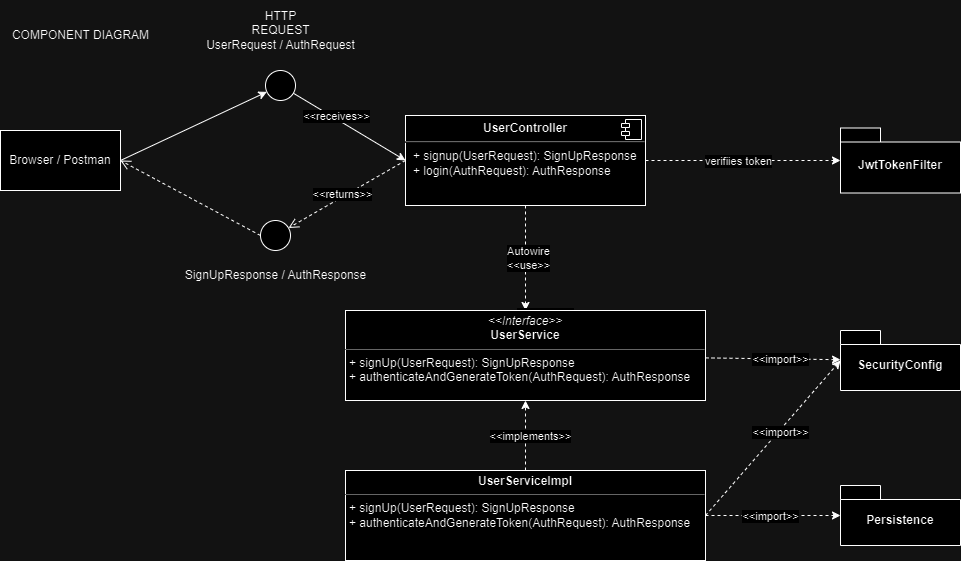

The diagram above was exported from draw.io. Its source (the exported page's mxGraphModel, read from the mxfile embedded in the PNG):
<mxGraphModel dx="776" dy="741" grid="1" gridSize="10" guides="1" tooltips="1" connect="1" arrows="1" fold="1" page="1" pageScale="1" pageWidth="827" pageHeight="1169" math="0" shadow="0">
  <root>
    <mxCell id="0" />
    <mxCell id="1" parent="0" />
    <mxCell id="Abpl-edJGg7bKdKjNS9Z-3" value="" style="ellipse;whiteSpace=wrap;html=1;aspect=fixed;" parent="1" vertex="1">
      <mxGeometry x="305" y="110" width="30" height="30" as="geometry" />
    </mxCell>
    <mxCell id="Abpl-edJGg7bKdKjNS9Z-4" value="" style="ellipse;whiteSpace=wrap;html=1;aspect=fixed;" parent="1" vertex="1">
      <mxGeometry x="300" y="260" width="30" height="30" as="geometry" />
    </mxCell>
    <mxCell id="Abpl-edJGg7bKdKjNS9Z-6" value="Browser / Postman" style="whiteSpace=wrap;html=1;" parent="1" vertex="1">
      <mxGeometry x="40" y="170" width="120" height="60" as="geometry" />
    </mxCell>
    <mxCell id="Abpl-edJGg7bKdKjNS9Z-8" value="" style="edgeStyle=none;orthogonalLoop=1;jettySize=auto;html=1;rounded=0;exitX=1;exitY=0.5;exitDx=0;exitDy=0;" parent="1" source="Abpl-edJGg7bKdKjNS9Z-6" target="Abpl-edJGg7bKdKjNS9Z-3" edge="1">
      <mxGeometry width="100" relative="1" as="geometry">
        <mxPoint x="1130" y="60" as="sourcePoint" />
        <mxPoint x="1230" y="60" as="targetPoint" />
        <Array as="points" />
      </mxGeometry>
    </mxCell>
    <mxCell id="Abpl-edJGg7bKdKjNS9Z-9" value="" style="edgeStyle=none;orthogonalLoop=1;jettySize=auto;html=1;rounded=0;entryX=0;entryY=0.5;entryDx=0;entryDy=0;" parent="1" source="Abpl-edJGg7bKdKjNS9Z-3" target="4rpF5PcizhG_6m0_sd3b-4" edge="1">
      <mxGeometry width="100" relative="1" as="geometry">
        <mxPoint x="1160" y="140" as="sourcePoint" />
        <mxPoint x="430" y="205" as="targetPoint" />
        <Array as="points" />
      </mxGeometry>
    </mxCell>
    <mxCell id="4rpF5PcizhG_6m0_sd3b-37" value="&amp;lt;&amp;lt;receives&amp;gt;&amp;gt;" style="edgeLabel;html=1;align=center;verticalAlign=middle;resizable=0;points=[];" parent="Abpl-edJGg7bKdKjNS9Z-9" vertex="1" connectable="0">
      <mxGeometry x="-0.2681" y="2" relative="1" as="geometry">
        <mxPoint as="offset" />
      </mxGeometry>
    </mxCell>
    <mxCell id="Abpl-edJGg7bKdKjNS9Z-10" value="" style="html=1;verticalAlign=bottom;endArrow=open;dashed=1;endSize=8;curved=0;rounded=0;exitX=0;exitY=0.5;exitDx=0;exitDy=0;" parent="1" source="4rpF5PcizhG_6m0_sd3b-4" target="Abpl-edJGg7bKdKjNS9Z-4" edge="1">
      <mxGeometry x="0.0557" y="8" relative="1" as="geometry">
        <mxPoint x="430" y="225" as="sourcePoint" />
        <mxPoint x="1110" y="219.5" as="targetPoint" />
        <mxPoint as="offset" />
      </mxGeometry>
    </mxCell>
    <mxCell id="4rpF5PcizhG_6m0_sd3b-38" value="&amp;lt;&amp;lt;returns&amp;gt;&amp;gt;" style="edgeLabel;html=1;align=center;verticalAlign=middle;resizable=0;points=[];" parent="Abpl-edJGg7bKdKjNS9Z-10" vertex="1" connectable="0">
      <mxGeometry x="0.0558" y="-2" relative="1" as="geometry">
        <mxPoint x="-1" as="offset" />
      </mxGeometry>
    </mxCell>
    <mxCell id="Abpl-edJGg7bKdKjNS9Z-11" value="" style="html=1;verticalAlign=bottom;endArrow=open;dashed=1;endSize=8;curved=0;rounded=0;exitX=0;exitY=0.5;exitDx=0;exitDy=0;entryX=1;entryY=0.5;entryDx=0;entryDy=0;" parent="1" source="Abpl-edJGg7bKdKjNS9Z-4" target="Abpl-edJGg7bKdKjNS9Z-6" edge="1">
      <mxGeometry x="0.0557" y="8" relative="1" as="geometry">
        <mxPoint x="1210" y="172" as="sourcePoint" />
        <mxPoint x="190" y="170" as="targetPoint" />
        <mxPoint as="offset" />
      </mxGeometry>
    </mxCell>
    <mxCell id="Abpl-edJGg7bKdKjNS9Z-13" value="HTTP&lt;br&gt;REQUEST&lt;br&gt;UserRequest / AuthRequest" style="text;html=1;align=center;verticalAlign=middle;resizable=0;points=[];autosize=1;strokeColor=none;fillColor=none;" parent="1" vertex="1">
      <mxGeometry x="235" y="40" width="170" height="60" as="geometry" />
    </mxCell>
    <mxCell id="Abpl-edJGg7bKdKjNS9Z-21" value="" style="edgeStyle=orthogonalEdgeStyle;rounded=0;orthogonalLoop=1;jettySize=auto;html=1;exitX=0.5;exitY=1;exitDx=0;exitDy=0;dashed=1;" parent="1" source="4rpF5PcizhG_6m0_sd3b-4" target="4rpF5PcizhG_6m0_sd3b-6" edge="1">
      <mxGeometry relative="1" as="geometry">
        <mxPoint x="505" y="250" as="sourcePoint" />
        <mxPoint x="505" y="340" as="targetPoint" />
      </mxGeometry>
    </mxCell>
    <mxCell id="4rpF5PcizhG_6m0_sd3b-14" value="Autowire&lt;br&gt;&amp;lt;&amp;lt;use&amp;gt;&amp;gt;" style="edgeLabel;html=1;align=center;verticalAlign=middle;resizable=0;points=[];" parent="Abpl-edJGg7bKdKjNS9Z-21" vertex="1" connectable="0">
      <mxGeometry x="-0.0333" y="2" relative="1" as="geometry">
        <mxPoint y="1" as="offset" />
      </mxGeometry>
    </mxCell>
    <mxCell id="Abpl-edJGg7bKdKjNS9Z-23" value="COMPONENT DIAGRAM" style="text;html=1;align=center;verticalAlign=middle;resizable=0;points=[];autosize=1;strokeColor=none;fillColor=none;" parent="1" vertex="1">
      <mxGeometry x="40" y="60" width="160" height="30" as="geometry" />
    </mxCell>
    <mxCell id="4rpF5PcizhG_6m0_sd3b-22" value="" style="edgeStyle=orthogonalEdgeStyle;rounded=0;orthogonalLoop=1;jettySize=auto;html=1;dashed=1;" parent="1" source="4rpF5PcizhG_6m0_sd3b-4" target="4rpF5PcizhG_6m0_sd3b-21" edge="1">
      <mxGeometry relative="1" as="geometry" />
    </mxCell>
    <mxCell id="4rpF5PcizhG_6m0_sd3b-23" value="verifiies token" style="edgeLabel;html=1;align=center;verticalAlign=middle;resizable=0;points=[];" parent="4rpF5PcizhG_6m0_sd3b-22" vertex="1" connectable="0">
      <mxGeometry x="-0.0537" y="-3" relative="1" as="geometry">
        <mxPoint y="-3" as="offset" />
      </mxGeometry>
    </mxCell>
    <mxCell id="4rpF5PcizhG_6m0_sd3b-4" value="&lt;p style=&quot;margin:0px;margin-top:6px;text-align:center;&quot;&gt;&lt;b&gt;UserController&lt;/b&gt;&lt;/p&gt;&lt;hr&gt;&lt;p style=&quot;margin:0px;margin-left:8px;&quot;&gt;+ signup(UserRequest): SignUpResponse&lt;br&gt;+ login(AuthRequest): AuthResponse&lt;/p&gt;" style="align=left;overflow=fill;html=1;dropTarget=0;whiteSpace=wrap;" parent="1" vertex="1">
      <mxGeometry x="445" y="155" width="240" height="90" as="geometry" />
    </mxCell>
    <mxCell id="4rpF5PcizhG_6m0_sd3b-5" value="" style="shape=component;jettyWidth=8;jettyHeight=4;" parent="4rpF5PcizhG_6m0_sd3b-4" vertex="1">
      <mxGeometry x="1" width="20" height="20" relative="1" as="geometry">
        <mxPoint x="-24" y="4" as="offset" />
      </mxGeometry>
    </mxCell>
    <mxCell id="4rpF5PcizhG_6m0_sd3b-8" value="" style="dashed=1;" parent="1" target="4rpF5PcizhG_6m0_sd3b-6" edge="1">
      <mxGeometry relative="1" as="geometry">
        <mxPoint x="580" y="371.61290322580635" as="sourcePoint" />
        <mxPoint x="890" y="378" as="targetPoint" />
      </mxGeometry>
    </mxCell>
    <mxCell id="4rpF5PcizhG_6m0_sd3b-9" value="&amp;lt;&amp;lt;Import&amp;gt;&amp;gt;" style="edgeLabel;html=1;align=center;verticalAlign=middle;resizable=0;points=[];" parent="4rpF5PcizhG_6m0_sd3b-8" vertex="1" connectable="0">
      <mxGeometry x="-0.0923" y="4" relative="1" as="geometry">
        <mxPoint x="1" y="-6" as="offset" />
      </mxGeometry>
    </mxCell>
    <mxCell id="4rpF5PcizhG_6m0_sd3b-6" value="&lt;p style=&quot;margin:0px;margin-top:4px;text-align:center;&quot;&gt;&lt;i&gt;&amp;lt;&amp;lt;Interface&amp;gt;&amp;gt;&lt;/i&gt;&lt;br&gt;&lt;b&gt;UserService&lt;/b&gt;&lt;/p&gt;&lt;hr size=&quot;1&quot;&gt;&lt;p style=&quot;margin:0px;margin-left:4px;&quot;&gt;&lt;/p&gt;&lt;p style=&quot;border-color: var(--border-color); margin: 0px 0px 0px 4px;&quot;&gt;+ signUp(UserRequest):&amp;nbsp;SignUpResponse&lt;/p&gt;&lt;p style=&quot;border-color: var(--border-color); margin: 0px 0px 0px 4px;&quot;&gt;+&amp;nbsp;authenticateAndGenerateToken(AuthRequest):&amp;nbsp;AuthResponse&lt;/p&gt;" style="verticalAlign=top;align=left;overflow=fill;fontSize=12;fontFamily=Helvetica;html=1;whiteSpace=wrap;" parent="1" vertex="1">
      <mxGeometry x="385" y="350" width="360" height="90" as="geometry" />
    </mxCell>
    <mxCell id="4rpF5PcizhG_6m0_sd3b-12" value="" style="edgeStyle=orthogonalEdgeStyle;rounded=0;orthogonalLoop=1;jettySize=auto;html=1;dashed=1;" parent="1" source="4rpF5PcizhG_6m0_sd3b-10" target="4rpF5PcizhG_6m0_sd3b-6" edge="1">
      <mxGeometry relative="1" as="geometry" />
    </mxCell>
    <mxCell id="4rpF5PcizhG_6m0_sd3b-15" value="&amp;lt;&amp;lt;implements&amp;gt;&amp;gt;" style="edgeLabel;html=1;align=center;verticalAlign=middle;resizable=0;points=[];" parent="4rpF5PcizhG_6m0_sd3b-12" vertex="1" connectable="0">
      <mxGeometry y="-4" relative="1" as="geometry">
        <mxPoint as="offset" />
      </mxGeometry>
    </mxCell>
    <mxCell id="4rpF5PcizhG_6m0_sd3b-10" value="&lt;p style=&quot;margin:0px;margin-top:4px;text-align:center;&quot;&gt;&lt;b&gt;UserServiceImpl&lt;/b&gt;&lt;/p&gt;&lt;hr size=&quot;1&quot;&gt;&lt;p style=&quot;margin:0px;margin-left:4px;&quot;&gt;&lt;/p&gt;&lt;p style=&quot;border-color: var(--border-color); margin: 0px 0px 0px 4px;&quot;&gt;+ signUp(UserRequest):&amp;nbsp;SignUpResponse&lt;/p&gt;&lt;p style=&quot;border-color: var(--border-color); margin: 0px 0px 0px 4px;&quot;&gt;+&amp;nbsp;authenticateAndGenerateToken(AuthRequest):&amp;nbsp;AuthResponse&lt;/p&gt;" style="verticalAlign=top;align=left;overflow=fill;fontSize=12;fontFamily=Helvetica;html=1;whiteSpace=wrap;" parent="1" vertex="1">
      <mxGeometry x="385" y="510" width="360" height="90" as="geometry" />
    </mxCell>
    <mxCell id="4rpF5PcizhG_6m0_sd3b-21" value="JwtTokenFilter" style="shape=folder;fontStyle=1;spacingTop=10;tabWidth=40;tabHeight=14;tabPosition=left;html=1;whiteSpace=wrap;" parent="1" vertex="1">
      <mxGeometry x="880" y="167.5" width="120" height="65" as="geometry" />
    </mxCell>
    <mxCell id="4rpF5PcizhG_6m0_sd3b-29" value="" style="dashed=1;exitX=1;exitY=0.5;exitDx=0;exitDy=0;entryX=0;entryY=0.5;entryDx=0;entryDy=0;" parent="1" source="4rpF5PcizhG_6m0_sd3b-10" target="4rpF5PcizhG_6m0_sd3b-28" edge="1">
      <mxGeometry relative="1" as="geometry">
        <mxPoint x="745" y="555" as="sourcePoint" />
        <mxPoint x="930" y="395" as="targetPoint" />
      </mxGeometry>
    </mxCell>
    <mxCell id="4rpF5PcizhG_6m0_sd3b-30" value="&amp;lt;&amp;lt;import&amp;gt;&amp;gt;" style="edgeLabel;html=1;align=center;verticalAlign=middle;resizable=0;points=[];" parent="4rpF5PcizhG_6m0_sd3b-29" vertex="1" connectable="0">
      <mxGeometry x="-0.1742" relative="1" as="geometry">
        <mxPoint x="19" y="-19" as="offset" />
      </mxGeometry>
    </mxCell>
    <mxCell id="4rpF5PcizhG_6m0_sd3b-31" value="" style="dashed=1;" parent="1" source="4rpF5PcizhG_6m0_sd3b-6" target="4rpF5PcizhG_6m0_sd3b-28" edge="1">
      <mxGeometry relative="1" as="geometry">
        <mxPoint x="745" y="395" as="sourcePoint" />
        <mxPoint x="930" y="395" as="targetPoint" />
      </mxGeometry>
    </mxCell>
    <mxCell id="4rpF5PcizhG_6m0_sd3b-32" value="&amp;lt;&amp;lt;import&amp;gt;&amp;gt;" style="edgeLabel;html=1;align=center;verticalAlign=middle;resizable=0;points=[];" parent="4rpF5PcizhG_6m0_sd3b-31" vertex="1" connectable="0">
      <mxGeometry x="-0.1742" relative="1" as="geometry">
        <mxPoint x="19" as="offset" />
      </mxGeometry>
    </mxCell>
    <mxCell id="4rpF5PcizhG_6m0_sd3b-28" value="SecurityConfig" style="shape=folder;fontStyle=1;spacingTop=10;tabWidth=40;tabHeight=14;tabPosition=left;html=1;whiteSpace=wrap;" parent="1" vertex="1">
      <mxGeometry x="880" y="370" width="120" height="60" as="geometry" />
    </mxCell>
    <mxCell id="4rpF5PcizhG_6m0_sd3b-34" value="" style="edgeStyle=orthogonalEdgeStyle;rounded=0;orthogonalLoop=1;jettySize=auto;html=1;dashed=1;" parent="1" source="4rpF5PcizhG_6m0_sd3b-10" target="4rpF5PcizhG_6m0_sd3b-33" edge="1">
      <mxGeometry relative="1" as="geometry">
        <mxPoint x="745" y="555" as="sourcePoint" />
        <mxPoint x="910" y="555" as="targetPoint" />
      </mxGeometry>
    </mxCell>
    <mxCell id="4rpF5PcizhG_6m0_sd3b-33" value="Persistence" style="shape=folder;fontStyle=1;spacingTop=10;tabWidth=40;tabHeight=14;tabPosition=left;html=1;whiteSpace=wrap;" parent="1" vertex="1">
      <mxGeometry x="880" y="525" width="120" height="60" as="geometry" />
    </mxCell>
    <mxCell id="4rpF5PcizhG_6m0_sd3b-36" value="SignUpResponse / AuthResponse" style="text;html=1;align=center;verticalAlign=middle;resizable=0;points=[];autosize=1;strokeColor=none;fillColor=none;" parent="1" vertex="1">
      <mxGeometry x="215" y="300" width="200" height="30" as="geometry" />
    </mxCell>
    <mxCell id="4rpF5PcizhG_6m0_sd3b-39" value="&amp;lt;&amp;lt;import&amp;gt;&amp;gt;" style="edgeLabel;html=1;align=center;verticalAlign=middle;resizable=0;points=[];" parent="1" vertex="1" connectable="0">
      <mxGeometry x="809.9951092418071" y="555.0009239307058" as="geometry" />
    </mxCell>
  </root>
</mxGraphModel>